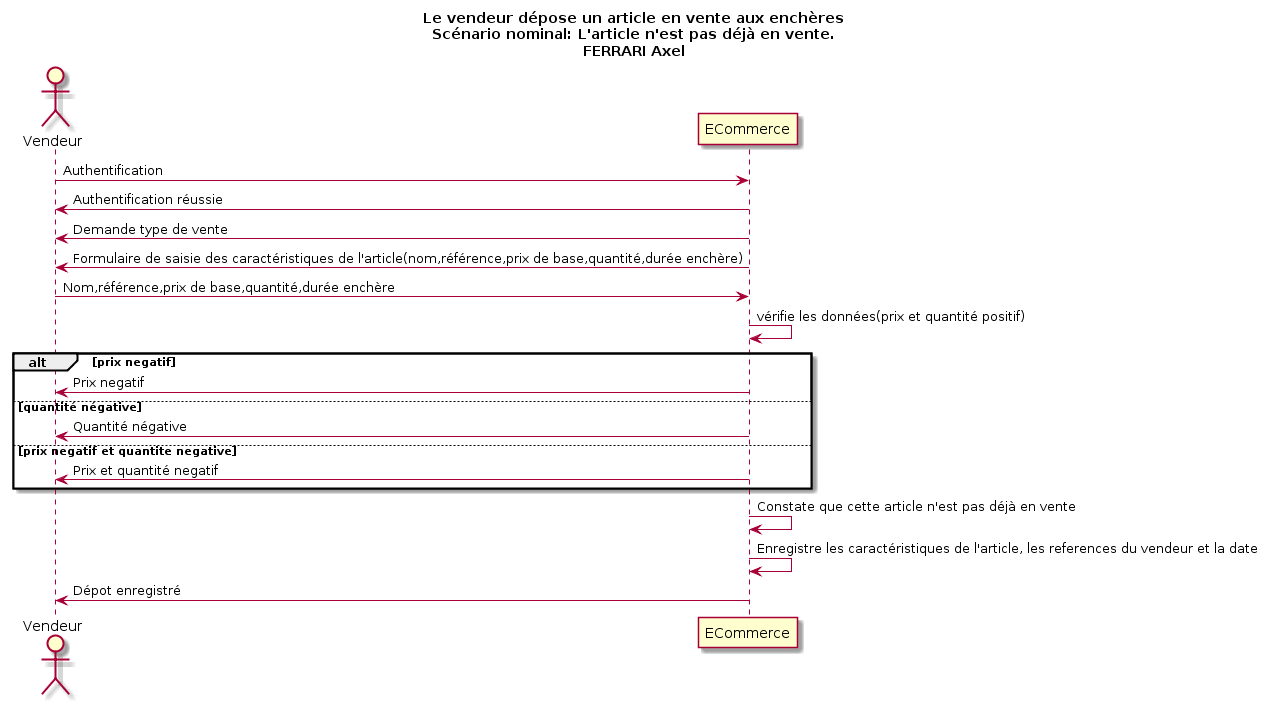

The diagram above was rendered by PlantUML. Its source (embedded in the PNG):
@startuml
Title Le vendeur dépose un article en vente aux enchères\nScénario nominal: L'article n'est pas déjà en vente.\nFERRARI Axel
Actor Vendeur as v
participant ECommerce as a

v -> a : Authentification
v <- a : Authentification réussie
v <- a : Demande type de vente
v <- a : Formulaire de saisie des caractéristiques de l'article(nom,référence,prix de base,quantité,durée enchère)
v -> a : Nom,référence,prix de base,quantité,durée enchère

a -> a : vérifie les données(prix et quantité positif)
alt prix negatif 
	v <- a : Prix negatif
else quantité négative
	v <- a : Quantité négative
else prix negatif et quantite negative
	v <- a : Prix et quantité negatif
end 
a -> a : Constate que cette article n'est pas déjà en vente
a <- a : Enregistre les caractéristiques de l'article, les references du vendeur et la date
v <- a : Dépot enregistré
@enduml